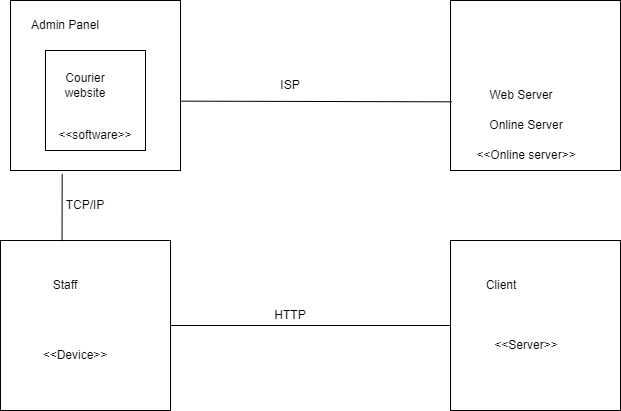

The diagram above was exported from draw.io. Its source (the exported page's mxGraphModel, read from the mxfile embedded in the PNG):
<mxGraphModel dx="1038" dy="511" grid="1" gridSize="10" guides="1" tooltips="1" connect="1" arrows="1" fold="1" page="1" pageScale="1" pageWidth="850" pageHeight="1100" math="0" shadow="0">
  <root>
    <mxCell id="0" />
    <mxCell id="1" parent="0" />
    <mxCell id="hv2mDc26bMLj3HBsnlZs-1" value="" style="whiteSpace=wrap;html=1;aspect=fixed;" parent="1" vertex="1">
      <mxGeometry x="80" y="80" width="170" height="170" as="geometry" />
    </mxCell>
    <mxCell id="hv2mDc26bMLj3HBsnlZs-2" value="" style="whiteSpace=wrap;html=1;aspect=fixed;" parent="1" vertex="1">
      <mxGeometry x="520" y="80" width="170" height="170" as="geometry" />
    </mxCell>
    <mxCell id="hv2mDc26bMLj3HBsnlZs-3" value="" style="whiteSpace=wrap;html=1;aspect=fixed;" parent="1" vertex="1">
      <mxGeometry x="70" y="320" width="170" height="170" as="geometry" />
    </mxCell>
    <mxCell id="hv2mDc26bMLj3HBsnlZs-4" value="" style="whiteSpace=wrap;html=1;aspect=fixed;" parent="1" vertex="1">
      <mxGeometry x="520" y="320" width="170" height="170" as="geometry" />
    </mxCell>
    <mxCell id="hv2mDc26bMLj3HBsnlZs-5" value="Admin Panel" style="text;html=1;strokeColor=none;fillColor=none;align=center;verticalAlign=middle;whiteSpace=wrap;rounded=0;" parent="1" vertex="1">
      <mxGeometry x="90" y="90" width="90" height="30" as="geometry" />
    </mxCell>
    <mxCell id="hv2mDc26bMLj3HBsnlZs-6" value="" style="whiteSpace=wrap;html=1;aspect=fixed;" parent="1" vertex="1">
      <mxGeometry x="115" y="130" width="100" height="100" as="geometry" />
    </mxCell>
    <mxCell id="hv2mDc26bMLj3HBsnlZs-7" value="Courier website" style="text;html=1;strokeColor=none;fillColor=none;align=center;verticalAlign=middle;whiteSpace=wrap;rounded=0;" parent="1" vertex="1">
      <mxGeometry x="125" y="150" width="60" height="30" as="geometry" />
    </mxCell>
    <mxCell id="hv2mDc26bMLj3HBsnlZs-8" value="Web Server" style="text;html=1;strokeColor=none;fillColor=none;align=center;verticalAlign=middle;whiteSpace=wrap;rounded=0;" parent="1" vertex="1">
      <mxGeometry x="531" y="160" width="120" height="30" as="geometry" />
    </mxCell>
    <mxCell id="hv2mDc26bMLj3HBsnlZs-10" value="Online Server" style="text;html=1;strokeColor=none;fillColor=none;align=center;verticalAlign=middle;whiteSpace=wrap;rounded=0;" parent="1" vertex="1">
      <mxGeometry x="541" y="190" width="110" height="30" as="geometry" />
    </mxCell>
    <mxCell id="hv2mDc26bMLj3HBsnlZs-11" value="Staff" style="text;html=1;strokeColor=none;fillColor=none;align=center;verticalAlign=middle;whiteSpace=wrap;rounded=0;" parent="1" vertex="1">
      <mxGeometry x="105" y="350" width="60" height="30" as="geometry" />
    </mxCell>
    <mxCell id="hv2mDc26bMLj3HBsnlZs-12" value="Client" style="text;html=1;strokeColor=none;fillColor=none;align=center;verticalAlign=middle;whiteSpace=wrap;rounded=0;" parent="1" vertex="1">
      <mxGeometry x="541" y="350" width="60" height="30" as="geometry" />
    </mxCell>
    <mxCell id="hv2mDc26bMLj3HBsnlZs-14" value="" style="endArrow=none;html=1;rounded=0;exitX=1;exitY=0.5;exitDx=0;exitDy=0;entryX=0;entryY=0.5;entryDx=0;entryDy=0;" parent="1" source="hv2mDc26bMLj3HBsnlZs-3" target="hv2mDc26bMLj3HBsnlZs-4" edge="1">
      <mxGeometry width="50" height="50" relative="1" as="geometry">
        <mxPoint x="400" y="260" as="sourcePoint" />
        <mxPoint x="450" y="210" as="targetPoint" />
      </mxGeometry>
    </mxCell>
    <mxCell id="hv2mDc26bMLj3HBsnlZs-15" value="" style="endArrow=none;html=1;rounded=0;exitX=1.005;exitY=0.592;exitDx=0;exitDy=0;exitPerimeter=0;entryX=0.007;entryY=0.596;entryDx=0;entryDy=0;entryPerimeter=0;" parent="1" source="hv2mDc26bMLj3HBsnlZs-1" target="hv2mDc26bMLj3HBsnlZs-2" edge="1">
      <mxGeometry width="50" height="50" relative="1" as="geometry">
        <mxPoint x="400" y="260" as="sourcePoint" />
        <mxPoint x="450" y="210" as="targetPoint" />
      </mxGeometry>
    </mxCell>
    <mxCell id="hv2mDc26bMLj3HBsnlZs-16" value="" style="endArrow=none;html=1;rounded=0;exitX=0.362;exitY=0.004;exitDx=0;exitDy=0;exitPerimeter=0;entryX=0.304;entryY=1.02;entryDx=0;entryDy=0;entryPerimeter=0;" parent="1" source="hv2mDc26bMLj3HBsnlZs-3" target="hv2mDc26bMLj3HBsnlZs-1" edge="1">
      <mxGeometry width="50" height="50" relative="1" as="geometry">
        <mxPoint x="400" y="260" as="sourcePoint" />
        <mxPoint x="450" y="210" as="targetPoint" />
      </mxGeometry>
    </mxCell>
    <mxCell id="hv2mDc26bMLj3HBsnlZs-17" value="&amp;lt;&amp;lt;software&amp;gt;&amp;gt;" style="text;html=1;strokeColor=none;fillColor=none;align=center;verticalAlign=middle;whiteSpace=wrap;rounded=0;" parent="1" vertex="1">
      <mxGeometry x="135" y="200" width="60" height="30" as="geometry" />
    </mxCell>
    <mxCell id="hv2mDc26bMLj3HBsnlZs-18" value="&amp;lt;&amp;lt;Online server&amp;gt;&amp;gt;" style="text;html=1;strokeColor=none;fillColor=none;align=center;verticalAlign=middle;whiteSpace=wrap;rounded=0;" parent="1" vertex="1">
      <mxGeometry x="536" y="220" width="120" height="30" as="geometry" />
    </mxCell>
    <mxCell id="hv2mDc26bMLj3HBsnlZs-19" value="&amp;lt;&amp;lt;Device&amp;gt;&amp;gt;" style="text;html=1;strokeColor=none;fillColor=none;align=center;verticalAlign=middle;whiteSpace=wrap;rounded=0;" parent="1" vertex="1">
      <mxGeometry x="115" y="420" width="60" height="30" as="geometry" />
    </mxCell>
    <mxCell id="hv2mDc26bMLj3HBsnlZs-20" value="&amp;lt;&amp;lt;Server&amp;gt;&amp;gt;" style="text;html=1;strokeColor=none;fillColor=none;align=center;verticalAlign=middle;whiteSpace=wrap;rounded=0;" parent="1" vertex="1">
      <mxGeometry x="566" y="410" width="60" height="30" as="geometry" />
    </mxCell>
    <mxCell id="hv2mDc26bMLj3HBsnlZs-21" value="TCP/IP" style="text;html=1;strokeColor=none;fillColor=none;align=center;verticalAlign=middle;whiteSpace=wrap;rounded=0;" parent="1" vertex="1">
      <mxGeometry x="125" y="270" width="60" height="30" as="geometry" />
    </mxCell>
    <mxCell id="hv2mDc26bMLj3HBsnlZs-22" value="HTTP&lt;span style=&quot;color: rgba(0, 0, 0, 0); font-family: monospace; font-size: 0px; text-align: start;&quot;&gt;%3CmxGraphModel%3E%3Croot%3E%3CmxCell%20id%3D%220%22%2F%3E%3CmxCell%20id%3D%221%22%20parent%3D%220%22%2F%3E%3CmxCell%20id%3D%222%22%20value%3D%22%26amp%3Blt%3B%26amp%3Blt%3BDevice%26amp%3Bgt%3B%26amp%3Bgt%3B%22%20style%3D%22text%3Bhtml%3D1%3BstrokeColor%3Dnone%3BfillColor%3Dnone%3Balign%3Dcenter%3BverticalAlign%3Dmiddle%3BwhiteSpace%3Dwrap%3Brounded%3D0%3B%22%20vertex%3D%221%22%20parent%3D%221%22%3E%3CmxGeometry%20x%3D%22115%22%20y%3D%22420%22%20width%3D%2260%22%20height%3D%2230%22%20as%3D%22geometry%22%2F%3E%3C%2FmxCell%3E%3C%2Froot%3E%3C%2FmxGraphModel%3E&lt;/span&gt;" style="text;html=1;strokeColor=none;fillColor=none;align=center;verticalAlign=middle;whiteSpace=wrap;rounded=0;" parent="1" vertex="1">
      <mxGeometry x="330" y="380" width="60" height="30" as="geometry" />
    </mxCell>
    <mxCell id="hv2mDc26bMLj3HBsnlZs-23" value="ISP" style="text;html=1;strokeColor=none;fillColor=none;align=center;verticalAlign=middle;whiteSpace=wrap;rounded=0;" parent="1" vertex="1">
      <mxGeometry x="330" y="150" width="60" height="30" as="geometry" />
    </mxCell>
  </root>
</mxGraphModel>